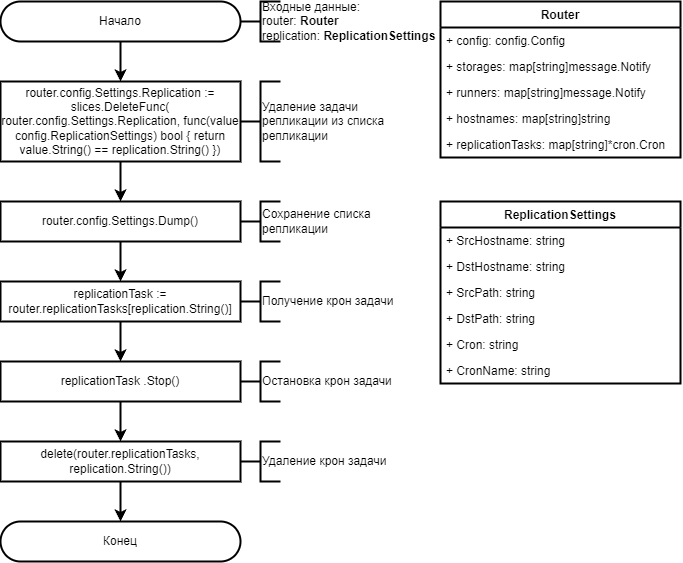

The diagram above was exported from draw.io. Its source (the exported page's mxGraphModel, read from the mxfile embedded in the PNG):
<mxGraphModel dx="1430" dy="825" grid="1" gridSize="10" guides="1" tooltips="1" connect="1" arrows="1" fold="1" page="1" pageScale="1" pageWidth="827" pageHeight="1169" math="0" shadow="0">
  <root>
    <mxCell id="0" />
    <mxCell id="1" parent="0" />
    <mxCell id="VbSpTntWyR-cUY662wzC-1" value="Начало" style="rounded=1;whiteSpace=wrap;html=1;arcSize=50;strokeWidth=2;" parent="1" vertex="1">
      <mxGeometry x="40" y="40" width="240" height="40" as="geometry" />
    </mxCell>
    <mxCell id="VbSpTntWyR-cUY662wzC-2" value="" style="strokeWidth=2;html=1;shape=mxgraph.flowchart.annotation_2;align=left;labelPosition=right;pointerEvents=1;" parent="1" vertex="1">
      <mxGeometry x="280" y="40" width="40" height="40" as="geometry" />
    </mxCell>
    <mxCell id="VbSpTntWyR-cUY662wzC-3" value="Входные данные: &lt;br&gt;router:&amp;nbsp;&lt;b style=&quot;border-color: var(--border-color);&quot;&gt;Router&lt;/b&gt;&lt;br&gt;replication: &lt;b&gt;ReplicationSettings&lt;/b&gt;" style="rounded=0;whiteSpace=wrap;html=1;strokeColor=none;fillColor=none;strokeWidth=2;align=left;" parent="1" vertex="1">
      <mxGeometry x="300" y="40" width="180" height="40" as="geometry" />
    </mxCell>
    <mxCell id="YfmWg-QYUMKi06scBWKJ-2" value="replicationTask&amp;nbsp;.Stop()" style="rounded=0;whiteSpace=wrap;html=1;strokeWidth=2;" parent="1" vertex="1">
      <mxGeometry x="40" y="400" width="240" height="40" as="geometry" />
    </mxCell>
    <mxCell id="YfmWg-QYUMKi06scBWKJ-3" value="delete(router.replicationTasks, replication.String())" style="rounded=0;whiteSpace=wrap;html=1;strokeWidth=2;" parent="1" vertex="1">
      <mxGeometry x="40" y="480" width="240" height="40" as="geometry" />
    </mxCell>
    <mxCell id="QNfBsa1bSwdFtpzDMe3t-2" value="replicationTask := router.replicationTasks[replication.String()]" style="rounded=0;whiteSpace=wrap;html=1;strokeWidth=2;" parent="1" vertex="1">
      <mxGeometry x="40" y="320" width="240" height="40" as="geometry" />
    </mxCell>
    <mxCell id="QNfBsa1bSwdFtpzDMe3t-3" value="" style="endArrow=classic;html=1;rounded=0;exitX=0.5;exitY=1;exitDx=0;exitDy=0;entryX=0.5;entryY=0;entryDx=0;entryDy=0;strokeWidth=2;" parent="1" source="QNfBsa1bSwdFtpzDMe3t-2" target="YfmWg-QYUMKi06scBWKJ-2" edge="1">
      <mxGeometry width="50" height="50" relative="1" as="geometry">
        <mxPoint x="260" y="350" as="sourcePoint" />
        <mxPoint x="310" y="300" as="targetPoint" />
      </mxGeometry>
    </mxCell>
    <mxCell id="QNfBsa1bSwdFtpzDMe3t-4" value="" style="endArrow=classic;html=1;rounded=0;exitX=0.5;exitY=1;exitDx=0;exitDy=0;entryX=0.5;entryY=0;entryDx=0;entryDy=0;strokeWidth=2;" parent="1" source="YfmWg-QYUMKi06scBWKJ-2" target="YfmWg-QYUMKi06scBWKJ-3" edge="1">
      <mxGeometry width="50" height="50" relative="1" as="geometry">
        <mxPoint x="250" y="360" as="sourcePoint" />
        <mxPoint x="300" y="310" as="targetPoint" />
      </mxGeometry>
    </mxCell>
    <mxCell id="SjnwWsOXoC5bmV4i3XCn-1" value="Конец" style="rounded=1;whiteSpace=wrap;html=1;arcSize=50;strokeWidth=2;" parent="1" vertex="1">
      <mxGeometry x="40" y="560" width="240" height="40" as="geometry" />
    </mxCell>
    <mxCell id="SjnwWsOXoC5bmV4i3XCn-2" value="" style="endArrow=classic;html=1;rounded=0;exitX=0.5;exitY=1;exitDx=0;exitDy=0;entryX=0.5;entryY=0;entryDx=0;entryDy=0;strokeWidth=2;" parent="1" source="YfmWg-QYUMKi06scBWKJ-3" target="SjnwWsOXoC5bmV4i3XCn-1" edge="1">
      <mxGeometry width="50" height="50" relative="1" as="geometry">
        <mxPoint x="160" y="400" as="sourcePoint" />
        <mxPoint x="210" y="350" as="targetPoint" />
      </mxGeometry>
    </mxCell>
    <mxCell id="SjnwWsOXoC5bmV4i3XCn-3" value="" style="endArrow=classic;html=1;rounded=0;exitX=0.5;exitY=1;exitDx=0;exitDy=0;entryX=0.5;entryY=0;entryDx=0;entryDy=0;strokeWidth=2;" parent="1" source="VbSpTntWyR-cUY662wzC-1" target="i7YpuatVg9iwLOtOjzU5-1" edge="1">
      <mxGeometry width="50" height="50" relative="1" as="geometry">
        <mxPoint x="300" y="240" as="sourcePoint" />
        <mxPoint x="350" y="190" as="targetPoint" />
      </mxGeometry>
    </mxCell>
    <mxCell id="bOLAa26uyh-KnSAczMe7-1" value="Router" style="swimlane;fontStyle=1;childLayout=stackLayout;horizontal=1;startSize=26;fillColor=none;horizontalStack=0;resizeParent=1;resizeParentMax=0;resizeLast=0;collapsible=1;marginBottom=0;strokeColor=default;strokeWidth=2;" parent="1" vertex="1">
      <mxGeometry x="480" y="40" width="240" height="156" as="geometry" />
    </mxCell>
    <mxCell id="bOLAa26uyh-KnSAczMe7-2" value="+ config: config.Config" style="text;strokeColor=none;fillColor=none;align=left;verticalAlign=top;spacingLeft=4;spacingRight=4;overflow=hidden;rotatable=0;points=[[0,0.5],[1,0.5]];portConstraint=eastwest;strokeWidth=2;" parent="bOLAa26uyh-KnSAczMe7-1" vertex="1">
      <mxGeometry y="26" width="240" height="26" as="geometry" />
    </mxCell>
    <mxCell id="bOLAa26uyh-KnSAczMe7-3" value="+ storages: map[string]message.Notify" style="text;strokeColor=none;fillColor=none;align=left;verticalAlign=top;spacingLeft=4;spacingRight=4;overflow=hidden;rotatable=0;points=[[0,0.5],[1,0.5]];portConstraint=eastwest;strokeWidth=2;" parent="bOLAa26uyh-KnSAczMe7-1" vertex="1">
      <mxGeometry y="52" width="240" height="26" as="geometry" />
    </mxCell>
    <mxCell id="bOLAa26uyh-KnSAczMe7-4" value="+ runners: map[string]message.Notify" style="text;strokeColor=none;fillColor=none;align=left;verticalAlign=top;spacingLeft=4;spacingRight=4;overflow=hidden;rotatable=0;points=[[0,0.5],[1,0.5]];portConstraint=eastwest;strokeWidth=2;" parent="bOLAa26uyh-KnSAczMe7-1" vertex="1">
      <mxGeometry y="78" width="240" height="26" as="geometry" />
    </mxCell>
    <mxCell id="bOLAa26uyh-KnSAczMe7-5" value="+ hostnames: map[string]string" style="text;strokeColor=none;fillColor=none;align=left;verticalAlign=top;spacingLeft=4;spacingRight=4;overflow=hidden;rotatable=0;points=[[0,0.5],[1,0.5]];portConstraint=eastwest;strokeWidth=2;" parent="bOLAa26uyh-KnSAczMe7-1" vertex="1">
      <mxGeometry y="104" width="240" height="26" as="geometry" />
    </mxCell>
    <mxCell id="bOLAa26uyh-KnSAczMe7-6" value="+ replicationTasks: map[string]*cron.Cron" style="text;strokeColor=none;fillColor=none;align=left;verticalAlign=top;spacingLeft=4;spacingRight=4;overflow=hidden;rotatable=0;points=[[0,0.5],[1,0.5]];portConstraint=eastwest;strokeWidth=2;" parent="bOLAa26uyh-KnSAczMe7-1" vertex="1">
      <mxGeometry y="130" width="240" height="26" as="geometry" />
    </mxCell>
    <mxCell id="bOLAa26uyh-KnSAczMe7-7" value="ReplicationSettings" style="swimlane;fontStyle=1;childLayout=stackLayout;horizontal=1;startSize=26;fillColor=none;horizontalStack=0;resizeParent=1;resizeParentMax=0;resizeLast=0;collapsible=1;marginBottom=0;strokeColor=default;strokeWidth=2;" parent="1" vertex="1">
      <mxGeometry x="480" y="240" width="240" height="182" as="geometry" />
    </mxCell>
    <mxCell id="bOLAa26uyh-KnSAczMe7-8" value="+ SrcHostname: string" style="text;strokeColor=none;fillColor=none;align=left;verticalAlign=top;spacingLeft=4;spacingRight=4;overflow=hidden;rotatable=0;points=[[0,0.5],[1,0.5]];portConstraint=eastwest;strokeWidth=2;" parent="bOLAa26uyh-KnSAczMe7-7" vertex="1">
      <mxGeometry y="26" width="240" height="26" as="geometry" />
    </mxCell>
    <mxCell id="bOLAa26uyh-KnSAczMe7-9" value="+ DstHostname: string" style="text;strokeColor=none;fillColor=none;align=left;verticalAlign=top;spacingLeft=4;spacingRight=4;overflow=hidden;rotatable=0;points=[[0,0.5],[1,0.5]];portConstraint=eastwest;strokeWidth=2;" parent="bOLAa26uyh-KnSAczMe7-7" vertex="1">
      <mxGeometry y="52" width="240" height="26" as="geometry" />
    </mxCell>
    <mxCell id="bOLAa26uyh-KnSAczMe7-10" value="+ SrcPath: string" style="text;strokeColor=none;fillColor=none;align=left;verticalAlign=top;spacingLeft=4;spacingRight=4;overflow=hidden;rotatable=0;points=[[0,0.5],[1,0.5]];portConstraint=eastwest;strokeWidth=2;" parent="bOLAa26uyh-KnSAczMe7-7" vertex="1">
      <mxGeometry y="78" width="240" height="26" as="geometry" />
    </mxCell>
    <mxCell id="bOLAa26uyh-KnSAczMe7-11" value="+ DstPath: string" style="text;strokeColor=none;fillColor=none;align=left;verticalAlign=top;spacingLeft=4;spacingRight=4;overflow=hidden;rotatable=0;points=[[0,0.5],[1,0.5]];portConstraint=eastwest;strokeWidth=2;" parent="bOLAa26uyh-KnSAczMe7-7" vertex="1">
      <mxGeometry y="104" width="240" height="26" as="geometry" />
    </mxCell>
    <mxCell id="bOLAa26uyh-KnSAczMe7-12" value="+ Cron: string" style="text;strokeColor=none;fillColor=none;align=left;verticalAlign=top;spacingLeft=4;spacingRight=4;overflow=hidden;rotatable=0;points=[[0,0.5],[1,0.5]];portConstraint=eastwest;strokeWidth=2;" parent="bOLAa26uyh-KnSAczMe7-7" vertex="1">
      <mxGeometry y="130" width="240" height="26" as="geometry" />
    </mxCell>
    <mxCell id="bOLAa26uyh-KnSAczMe7-13" value="+ CronName: string" style="text;strokeColor=none;fillColor=none;align=left;verticalAlign=top;spacingLeft=4;spacingRight=4;overflow=hidden;rotatable=0;points=[[0,0.5],[1,0.5]];portConstraint=eastwest;strokeWidth=2;" parent="bOLAa26uyh-KnSAczMe7-7" vertex="1">
      <mxGeometry y="156" width="240" height="26" as="geometry" />
    </mxCell>
    <mxCell id="i7YpuatVg9iwLOtOjzU5-1" value="router.config.Settings.Replication := slices.DeleteFunc(&lt;br&gt;router.config.Settings.Replication, func(value config.ReplicationSettings) bool { return value.String() == replication.String() })" style="rounded=0;whiteSpace=wrap;html=1;strokeWidth=2;" parent="1" vertex="1">
      <mxGeometry x="40" y="120" width="240" height="80" as="geometry" />
    </mxCell>
    <mxCell id="i7YpuatVg9iwLOtOjzU5-2" value="router.config.Settings.Dump()" style="rounded=0;whiteSpace=wrap;html=1;strokeWidth=2;" parent="1" vertex="1">
      <mxGeometry x="40" y="240" width="240" height="40" as="geometry" />
    </mxCell>
    <mxCell id="i7YpuatVg9iwLOtOjzU5-3" value="" style="endArrow=classic;html=1;rounded=0;exitX=0.5;exitY=1;exitDx=0;exitDy=0;entryX=0.5;entryY=0;entryDx=0;entryDy=0;strokeWidth=2;" parent="1" source="i7YpuatVg9iwLOtOjzU5-1" target="i7YpuatVg9iwLOtOjzU5-2" edge="1">
      <mxGeometry width="50" height="50" relative="1" as="geometry">
        <mxPoint x="230" y="300" as="sourcePoint" />
        <mxPoint x="280" y="250" as="targetPoint" />
      </mxGeometry>
    </mxCell>
    <mxCell id="i7YpuatVg9iwLOtOjzU5-4" value="" style="endArrow=classic;html=1;rounded=0;exitX=0.5;exitY=1;exitDx=0;exitDy=0;entryX=0.5;entryY=0;entryDx=0;entryDy=0;strokeWidth=2;" parent="1" source="i7YpuatVg9iwLOtOjzU5-2" target="QNfBsa1bSwdFtpzDMe3t-2" edge="1">
      <mxGeometry width="50" height="50" relative="1" as="geometry">
        <mxPoint x="230" y="300" as="sourcePoint" />
        <mxPoint x="280" y="250" as="targetPoint" />
      </mxGeometry>
    </mxCell>
    <mxCell id="ddNCzk3rseNXbWGuA4CO-1" value="" style="strokeWidth=2;html=1;shape=mxgraph.flowchart.annotation_2;align=left;labelPosition=right;pointerEvents=1;" parent="1" vertex="1">
      <mxGeometry x="280" y="120" width="40" height="80" as="geometry" />
    </mxCell>
    <mxCell id="ddNCzk3rseNXbWGuA4CO-2" value="Удаление задачи репликации из списка репликации&amp;nbsp;" style="rounded=0;whiteSpace=wrap;html=1;strokeColor=none;fillColor=none;strokeWidth=2;align=left;" parent="1" vertex="1">
      <mxGeometry x="300" y="120" width="140" height="80" as="geometry" />
    </mxCell>
    <mxCell id="F_tLjmW-MZrXkC6KRq4u-1" value="" style="strokeWidth=2;html=1;shape=mxgraph.flowchart.annotation_2;align=left;labelPosition=right;pointerEvents=1;" parent="1" vertex="1">
      <mxGeometry x="280" y="240" width="40" height="40" as="geometry" />
    </mxCell>
    <mxCell id="F_tLjmW-MZrXkC6KRq4u-2" value="Сохранение списка репликации&amp;nbsp;" style="rounded=0;whiteSpace=wrap;html=1;strokeColor=none;fillColor=none;strokeWidth=2;align=left;" parent="1" vertex="1">
      <mxGeometry x="300" y="240" width="140" height="40" as="geometry" />
    </mxCell>
    <mxCell id="F_tLjmW-MZrXkC6KRq4u-4" value="" style="strokeWidth=2;html=1;shape=mxgraph.flowchart.annotation_2;align=left;labelPosition=right;pointerEvents=1;" parent="1" vertex="1">
      <mxGeometry x="280" y="320" width="40" height="40" as="geometry" />
    </mxCell>
    <mxCell id="F_tLjmW-MZrXkC6KRq4u-5" value="Получение крон задачи" style="rounded=0;whiteSpace=wrap;html=1;strokeColor=none;fillColor=none;strokeWidth=2;align=left;" parent="1" vertex="1">
      <mxGeometry x="300" y="320" width="140" height="40" as="geometry" />
    </mxCell>
    <mxCell id="F_tLjmW-MZrXkC6KRq4u-6" value="" style="strokeWidth=2;html=1;shape=mxgraph.flowchart.annotation_2;align=left;labelPosition=right;pointerEvents=1;" parent="1" vertex="1">
      <mxGeometry x="280" y="400" width="40" height="40" as="geometry" />
    </mxCell>
    <mxCell id="F_tLjmW-MZrXkC6KRq4u-7" value="Остановка крон задачи" style="rounded=0;whiteSpace=wrap;html=1;strokeColor=none;fillColor=none;strokeWidth=2;align=left;" parent="1" vertex="1">
      <mxGeometry x="300" y="400" width="140" height="40" as="geometry" />
    </mxCell>
    <mxCell id="F_tLjmW-MZrXkC6KRq4u-8" value="" style="strokeWidth=2;html=1;shape=mxgraph.flowchart.annotation_2;align=left;labelPosition=right;pointerEvents=1;" parent="1" vertex="1">
      <mxGeometry x="280" y="480" width="40" height="40" as="geometry" />
    </mxCell>
    <mxCell id="F_tLjmW-MZrXkC6KRq4u-9" value="Удаление крон задачи" style="rounded=0;whiteSpace=wrap;html=1;strokeColor=none;fillColor=none;strokeWidth=2;align=left;" parent="1" vertex="1">
      <mxGeometry x="300" y="480" width="140" height="40" as="geometry" />
    </mxCell>
  </root>
</mxGraphModel>